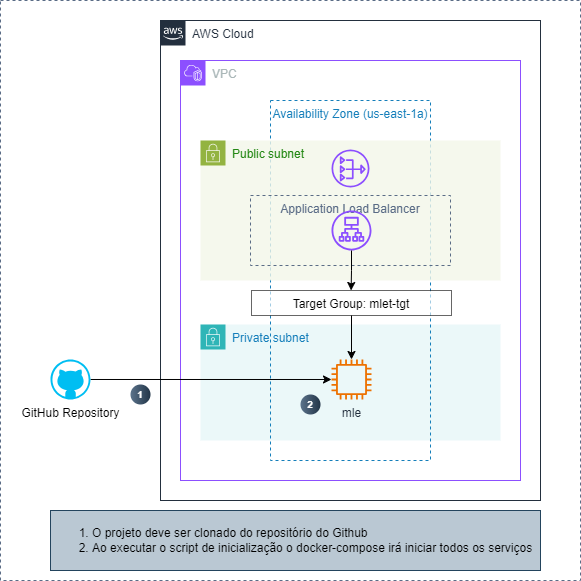

The diagram above was exported from draw.io. Its source (the exported page's mxGraphModel, read from the mxfile embedded in the PNG):
<mxGraphModel dx="1386" dy="749" grid="1" gridSize="10" guides="1" tooltips="1" connect="1" arrows="1" fold="1" page="1" pageScale="1" pageWidth="1169" pageHeight="827" math="0" shadow="0">
  <root>
    <mxCell id="0" />
    <mxCell id="1" parent="0" />
    <mxCell id="AsCJ5e3R7flCKKBKmDLq-1" value="AWS Cloud" style="points=[[0,0],[0.25,0],[0.5,0],[0.75,0],[1,0],[1,0.25],[1,0.5],[1,0.75],[1,1],[0.75,1],[0.5,1],[0.25,1],[0,1],[0,0.75],[0,0.5],[0,0.25]];outlineConnect=0;gradientColor=none;html=1;whiteSpace=wrap;fontSize=12;fontStyle=0;container=1;pointerEvents=0;collapsible=0;recursiveResize=0;shape=mxgraph.aws4.group;grIcon=mxgraph.aws4.group_aws_cloud_alt;strokeColor=#232F3E;fillColor=none;verticalAlign=top;align=left;spacingLeft=30;fontColor=#232F3E;dashed=0;" parent="1" vertex="1">
      <mxGeometry x="180" y="40" width="380" height="480" as="geometry" />
    </mxCell>
    <mxCell id="WQHhNYqSSNd5QWLZ0Q7D-4" value="VPC" style="points=[[0,0],[0.25,0],[0.5,0],[0.75,0],[1,0],[1,0.25],[1,0.5],[1,0.75],[1,1],[0.75,1],[0.5,1],[0.25,1],[0,1],[0,0.75],[0,0.5],[0,0.25]];outlineConnect=0;gradientColor=none;html=1;whiteSpace=wrap;fontSize=12;fontStyle=0;container=1;pointerEvents=0;collapsible=0;recursiveResize=0;shape=mxgraph.aws4.group;grIcon=mxgraph.aws4.group_vpc2;strokeColor=#8C4FFF;fillColor=none;verticalAlign=top;align=left;spacingLeft=30;fontColor=#AAB7B8;dashed=0;" parent="AsCJ5e3R7flCKKBKmDLq-1" vertex="1">
      <mxGeometry x="20" y="40" width="340" height="420" as="geometry" />
    </mxCell>
    <mxCell id="WQHhNYqSSNd5QWLZ0Q7D-9" value="Private subnet" style="points=[[0,0],[0.25,0],[0.5,0],[0.75,0],[1,0],[1,0.25],[1,0.5],[1,0.75],[1,1],[0.75,1],[0.5,1],[0.25,1],[0,1],[0,0.75],[0,0.5],[0,0.25]];outlineConnect=0;gradientColor=none;html=1;whiteSpace=wrap;fontSize=12;fontStyle=0;container=1;pointerEvents=0;collapsible=0;recursiveResize=0;shape=mxgraph.aws4.group;grIcon=mxgraph.aws4.group_security_group;grStroke=0;strokeColor=#00A4A6;fillColor=#E6F6F7;verticalAlign=top;align=left;spacingLeft=30;fontColor=#147EBA;dashed=0;opacity=80;" parent="WQHhNYqSSNd5QWLZ0Q7D-4" vertex="1">
      <mxGeometry x="20" y="264" width="300" height="116" as="geometry" />
    </mxCell>
    <mxCell id="WQHhNYqSSNd5QWLZ0Q7D-6" value="Availability Zone (us-east-1a)" style="fillColor=none;strokeColor=#147EBA;dashed=1;verticalAlign=top;fontStyle=0;fontColor=#147EBA;whiteSpace=wrap;html=1;" parent="WQHhNYqSSNd5QWLZ0Q7D-4" vertex="1">
      <mxGeometry x="90" y="40" width="160" height="360" as="geometry" />
    </mxCell>
    <mxCell id="WQHhNYqSSNd5QWLZ0Q7D-10" value="Public subnet" style="points=[[0,0],[0.25,0],[0.5,0],[0.75,0],[1,0],[1,0.25],[1,0.5],[1,0.75],[1,1],[0.75,1],[0.5,1],[0.25,1],[0,1],[0,0.75],[0,0.5],[0,0.25]];outlineConnect=0;gradientColor=none;html=1;whiteSpace=wrap;fontSize=12;fontStyle=0;container=1;pointerEvents=0;collapsible=0;recursiveResize=0;shape=mxgraph.aws4.group;grIcon=mxgraph.aws4.group_security_group;grStroke=0;strokeColor=#7AA116;fillColor=#F2F6E8;verticalAlign=top;align=left;spacingLeft=30;fontColor=#248814;dashed=0;opacity=80;" parent="WQHhNYqSSNd5QWLZ0Q7D-4" vertex="1">
      <mxGeometry x="20" y="80" width="300" height="140" as="geometry" />
    </mxCell>
    <mxCell id="WQHhNYqSSNd5QWLZ0Q7D-16" value="" style="sketch=0;outlineConnect=0;fontColor=#232F3E;gradientColor=none;fillColor=#8C4FFF;strokeColor=none;dashed=0;verticalLabelPosition=bottom;verticalAlign=top;align=center;html=1;fontSize=12;fontStyle=0;aspect=fixed;pointerEvents=1;shape=mxgraph.aws4.nat_gateway;" parent="WQHhNYqSSNd5QWLZ0Q7D-10" vertex="1">
      <mxGeometry x="131" y="9" width="38" height="38" as="geometry" />
    </mxCell>
    <mxCell id="WQHhNYqSSNd5QWLZ0Q7D-18" value="Application Load Balancer" style="fillColor=none;strokeColor=#5A6C86;dashed=1;verticalAlign=top;fontStyle=0;fontColor=#5A6C86;whiteSpace=wrap;html=1;" parent="WQHhNYqSSNd5QWLZ0Q7D-10" vertex="1">
      <mxGeometry x="50" y="55" width="200" height="70" as="geometry" />
    </mxCell>
    <mxCell id="WQHhNYqSSNd5QWLZ0Q7D-19" value="" style="sketch=0;outlineConnect=0;fontColor=#232F3E;gradientColor=none;fillColor=#8C4FFF;strokeColor=none;dashed=0;verticalLabelPosition=bottom;verticalAlign=top;align=center;html=1;fontSize=12;fontStyle=0;aspect=fixed;pointerEvents=1;shape=mxgraph.aws4.application_load_balancer;" parent="WQHhNYqSSNd5QWLZ0Q7D-10" vertex="1">
      <mxGeometry x="131" y="70" width="40" height="40" as="geometry" />
    </mxCell>
    <mxCell id="WQHhNYqSSNd5QWLZ0Q7D-33" value="Target Group: mlet-tgt" style="dashed=0;verticalAlign=top;fontStyle=0;whiteSpace=wrap;html=1;opacity=60;" parent="WQHhNYqSSNd5QWLZ0Q7D-4" vertex="1">
      <mxGeometry x="71" y="230" width="200" height="25" as="geometry" />
    </mxCell>
    <mxCell id="xP3IQATzdBVefYUtqiLC-1" value="" style="edgeStyle=orthogonalEdgeStyle;rounded=0;orthogonalLoop=1;jettySize=auto;html=1;entryX=0.498;entryY=-0.001;entryDx=0;entryDy=0;entryPerimeter=0;" parent="WQHhNYqSSNd5QWLZ0Q7D-4" source="WQHhNYqSSNd5QWLZ0Q7D-19" target="WQHhNYqSSNd5QWLZ0Q7D-33" edge="1">
      <mxGeometry relative="1" as="geometry">
        <mxPoint x="180" y="229.99" as="targetPoint" />
      </mxGeometry>
    </mxCell>
    <mxCell id="xP3IQATzdBVefYUtqiLC-3" value="2" style="ellipse;whiteSpace=wrap;html=1;aspect=fixed;rotation=0;gradientColor=#223548;strokeColor=none;gradientDirection=east;fillColor=#5b738b;rounded=0;pointerEvents=0;fontFamily=Helvetica;fontSize=10;fontColor=#FFFFFF;spacingTop=4;spacingBottom=4;spacingLeft=4;spacingRight=4;points=[];fontStyle=1" parent="WQHhNYqSSNd5QWLZ0Q7D-4" vertex="1">
      <mxGeometry x="120" y="334" width="20" height="20" as="geometry" />
    </mxCell>
    <mxCell id="WQHhNYqSSNd5QWLZ0Q7D-25" value="mle" style="sketch=0;outlineConnect=0;fontColor=#232F3E;gradientColor=none;fillColor=#ED7100;strokeColor=none;dashed=0;verticalLabelPosition=bottom;verticalAlign=top;align=center;html=1;fontSize=12;fontStyle=0;aspect=fixed;pointerEvents=1;shape=mxgraph.aws4.instance2;" parent="AsCJ5e3R7flCKKBKmDLq-1" vertex="1">
      <mxGeometry x="171" y="338.99" width="40" height="40" as="geometry" />
    </mxCell>
    <mxCell id="xP3IQATzdBVefYUtqiLC-2" style="edgeStyle=orthogonalEdgeStyle;rounded=0;orthogonalLoop=1;jettySize=auto;html=1;exitX=0.5;exitY=1;exitDx=0;exitDy=0;" parent="AsCJ5e3R7flCKKBKmDLq-1" source="WQHhNYqSSNd5QWLZ0Q7D-33" target="WQHhNYqSSNd5QWLZ0Q7D-25" edge="1">
      <mxGeometry relative="1" as="geometry" />
    </mxCell>
    <mxCell id="KacOQVoZT1rU7XdAl729-10" style="edgeStyle=orthogonalEdgeStyle;rounded=0;orthogonalLoop=1;jettySize=auto;html=1;" parent="1" source="AsCJ5e3R7flCKKBKmDLq-2" target="WQHhNYqSSNd5QWLZ0Q7D-25" edge="1">
      <mxGeometry relative="1" as="geometry">
        <mxPoint x="200" y="450.75" as="targetPoint" />
      </mxGeometry>
    </mxCell>
    <mxCell id="AsCJ5e3R7flCKKBKmDLq-2" value="GitHub Repository" style="verticalLabelPosition=bottom;html=1;verticalAlign=top;align=center;strokeColor=none;fillColor=#00BEF2;shape=mxgraph.azure.github_code;pointerEvents=1;" parent="1" vertex="1">
      <mxGeometry x="70" y="378.99" width="40" height="40" as="geometry" />
    </mxCell>
    <mxCell id="KacOQVoZT1rU7XdAl729-11" value="1" style="ellipse;whiteSpace=wrap;html=1;aspect=fixed;rotation=0;gradientColor=#223548;strokeColor=none;gradientDirection=east;fillColor=#5b738b;rounded=0;pointerEvents=0;fontFamily=Helvetica;fontSize=10;fontColor=#FFFFFF;spacingTop=4;spacingBottom=4;spacingLeft=4;spacingRight=4;points=[];fontStyle=1" parent="1" vertex="1">
      <mxGeometry x="150" y="404" width="20" height="20" as="geometry" />
    </mxCell>
    <mxCell id="KacOQVoZT1rU7XdAl729-17" value="&lt;ol&gt;&lt;li&gt;O projeto deve ser clonado do repositório do Github&lt;/li&gt;&lt;li&gt;Ao executar o script de inicialização o docker-compose irá iniciar todos os serviços&lt;/li&gt;&lt;/ol&gt;" style="text;strokeColor=#23445d;fillColor=#bac8d3;html=1;whiteSpace=wrap;verticalAlign=middle;overflow=hidden;" parent="1" vertex="1">
      <mxGeometry x="70" y="530" width="490" height="60" as="geometry" />
    </mxCell>
    <mxCell id="ii_qW3DGFww5_qICamMY-1" value="" style="fillColor=none;strokeColor=#5A6C86;dashed=1;verticalAlign=top;fontStyle=0;fontColor=#5A6C86;whiteSpace=wrap;html=1;" vertex="1" parent="1">
      <mxGeometry x="20" y="20" width="580" height="580" as="geometry" />
    </mxCell>
  </root>
</mxGraphModel>